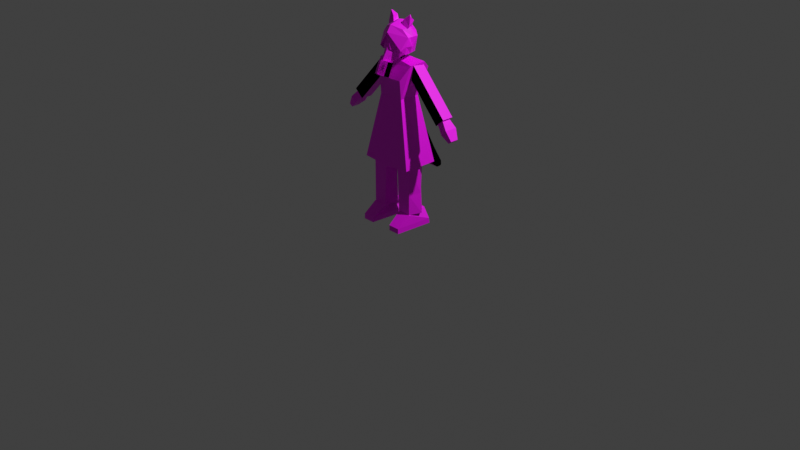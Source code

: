 # Source: save.blend  (saved by Blender 5.2.44; exported with 4.5.12 LTS)
import bpy
from mathutils import Matrix  # noqa: F401  (used for matrix-valued properties, if any)

bpy.ops.wm.read_factory_settings(use_empty=True)
scene = bpy.context.scene
scene.name = 'Scene'

# ---- collections
col_collection = bpy.data.collections.new('Collection'); scene.collection.children.link(col_collection)

# ---- images (referenced by path relative to the original .blend; pixels are not part of the script)
import os
ASSET_DIR = os.environ.get("B2B_ASSET_DIR", "")  # directory of the original .blend (textures are referenced by path, not embedded)
HERE = os.path.dirname(os.path.abspath(__file__))  # packed textures are extracted next to this script under _unpacked/

def load_image(name, relpath, width, height, colorspace="sRGB"):
    """Load a texture the original file referenced (path relative to the .blend, or extracted next to this script)."""
    p = next((c for c in (os.path.join(HERE, relpath), os.path.join(ASSET_DIR, relpath)) if relpath and os.path.exists(c)), "")
    if p:
        img = bpy.data.images.load(p, check_existing=True)
        img.name = name
    else:  # same state as the original file: an image datablock whose file is absent (Cycles renders it pink)
        img = bpy.data.images.new(name, width, height)
        img.source = "FILE"
        img.filepath = "//" + (relpath or name)
    img.colorspace_settings.name = colorspace
    return img
img_uvlayoutblocked_png = load_image('UvlayoutBLOCKED.png', 'UvlayoutBLOCKED.png', 1024, 1024, 'sRGB')

# ---- materials (node trees are filled in below, after node groups)
mat_material_002 = bpy.data.materials.new('Material.002')

# ---- material node trees
mat_material_002.use_nodes = True; mat_material_002.node_tree.nodes.clear()
_N = mat_material_002.node_tree.nodes; _L = mat_material_002.node_tree.links
n0 = _N.new('ShaderNodeBsdfPrincipled'); n0.name = 'Principled BSDF'; n0.location = (-200, 100)
n0.inputs[10].default_value = 0.005
n1 = _N.new('ShaderNodeOutputMaterial'); n1.name = 'Material Output'; n1.location = (200, 100)
n2 = _N.new('ShaderNodeTexImage'); n2.name = 'Image Texture'; n2.location = (-595, 112)
n2.image = img_uvlayoutblocked_png
_L.new(n0.outputs[0], n1.inputs[0])
_L.new(n2.outputs[0], n0.inputs[0])
n1.is_active_output = True

# ---- world
world_world = bpy.data.worlds.new('World'); scene.world = world_world
world_world.use_nodes = True; world_world.node_tree.nodes.clear()
_N = world_world.node_tree.nodes; _L = world_world.node_tree.links
n0 = _N.new('ShaderNodeOutputWorld'); n0.name = 'World Output'; n0.location = (200, 100)
n1 = _N.new('ShaderNodeBackground'); n1.name = 'Background'; n1.location = (-200, 100)
n1.inputs[0].default_value = (0.05088, 0.05088, 0.05088, 1.0)
_L.new(n1.outputs[0], n0.inputs[0])
n0.is_active_output = True
world_world.color = (0.05088, 0.05088, 0.05088)
world_world.sun_shadow_jitter_overblur = 0.0

# ---- cameras
cam_camera = bpy.data.cameras.new('Camera')
cam_camera.clip_end = 100.0
cam_camera.ortho_scale = 7.314

# ---- lights
light_light = bpy.data.lights.new('Light', 'POINT')
light_light.energy = 1000.0
light_light.shadow_soft_size = 0.1

# ---- meshes
me_cube_004 = bpy.data.meshes.new('Cube.004')
me_cube_004.from_pydata([(-5.454e-17, -0.22, 2.143), (0.4442, -0.3987, 1.769), (1.331e-16, -0.3987, 1.769), (0.4442, -0.3451, 1.17), (0.4442, 0.3694, 1.17), (0.4431, 0.3968, 1.177), (-0.001036, 0.3968, 1.177), (0.0, 0.3694, 1.17), (0.0, -0.3451, 1.17), (0.4442, -0.3987, 1.769), (-0.001036, 0.583, 2.179), (0.0, 0.3694, 1.17), (0.4442, 0.3694, 1.17), (0.4442, -0.3451, 1.17), (0.0, -0.3451, 1.17), (0.6756, 0.583, 2.083), (-0.001036, 0.583, 2.179), (0.0004723, 0.3343, 2.353), (0.7573, 0.3343, 2.317), (0.6766, -0.1557, 2.25), (-7.791e-18, -0.1346, 2.353), (0.4442, 0.3694, 1.17), (0.7573, 0.3343, 2.317), (0.0004723, 0.3343, 2.353), (0.921, -0.5634, -0.9984), (0.921, 0.6483, -0.9984), (0.921, -0.5634, -0.9984), (0.921, 0.6483, -0.9984), (0.0, 0.6483, -1.076), (0.0, -0.5634, -1.076), (0.921, 0.6483, -0.9984), (0.3874, -0.7939, -3.122), (0.3323, -0.3218, -2.621), (0.2765, 0.5113, -3.122), (0.4734, 0.5113, -2.621), (0.7879, -0.7939, -3.122), (0.7984, -0.3218, -2.621), (0.8848, 0.5113, -3.122), (0.6268, 0.5113, -2.621), (0.3323, -0.3218, -2.621), (0.4734, 0.5113, -2.621), (0.6268, 0.5113, -2.621), (0.7984, -0.3218, -2.621), (0.3874, -0.7939, -3.122), (0.3323, -0.3218, -2.621), (0.7879, -0.7939, -3.122), (0.7984, -0.3218, -2.621), (0.7984, -0.3218, -2.621), (0.3323, -0.3218, -2.621), (0.3874, -0.7939, -2.945), (0.2765, 0.4869, -2.945), (0.8848, 0.4869, -2.945), (0.7879, -0.7939, -2.945), (0.2765, 0.4869, -2.945), (0.8848, 0.4869, -2.945), (0.3323, -0.3218, -2.621), (0.7984, -0.3218, -2.621), (0.3323, -0.3218, -2.621), (0.7984, -0.3218, -2.621), (0.3323, -0.3218, -2.621), (0.7984, -0.3218, -2.621), (0.3323, -0.3218, -2.621), (0.7984, -0.3218, -2.621), (0.3323, -0.3218, -2.621), (0.7984, -0.3218, -2.621), (0.3323, -0.3218, -2.621), (0.7984, -0.3218, -2.621), (0.3874, -0.7939, -2.947), (0.7879, -0.7939, -2.947), (0.5532, 0.4846, -2.621), (0.5557, 0.4846, -1.015), (0.918, 0.1185, -2.621), (0.8117, 0.1185, -0.9745), (0.7786, -0.3103, -2.621), (0.7816, -0.3103, -0.9745), (0.3278, -0.3103, -2.621), (0.252, -0.3103, -1.041), (0.216, 0.1185, -2.634), (0.2262, 0.1185, -1.039), (0.5532, 0.4391, -1.933), (0.8704, 0.1185, -1.933), (0.7786, -0.3103, -1.933), (0.2948, -0.3103, -1.932), (0.2204, 0.1185, -1.939), (0.6655, -0.0538, 1.69), (0.3994, -0.0538, 1.981), (0.6655, 0.3404, 1.69), (0.3994, 0.3404, 1.981), (0.9563, -0.0538, 1.957), (0.6902, -0.0538, 2.247), (0.9563, 0.3404, 1.957), (0.6902, 0.3404, 2.247), (1.675, 0.3404, 0.5892), (1.675, -0.0538, 0.5892), (1.965, 0.3404, 0.8553), (1.965, -0.0538, 0.8553), (1.728, -0.03474, 0.6496), (1.898, -0.008982, 0.8055), (1.728, 0.2558, 0.6496), (1.898, 0.2816, 0.8055), (1.944, -0.09671, 0.3776), (2.125, -0.09671, 0.5651), (1.944, 0.3412, 0.367), (2.125, 0.3412, 0.5546), (2.3, 0.2408, 0.2551), (2.193, 0.2408, 0.1658), (2.193, -0.03686, 0.1658), (2.3, -0.03686, 0.2551), (0.0, 0.2582, 2.267), (0.0, 0.2582, 2.652), (0.1667, -0.03055, 2.267), (0.1667, -0.03055, 2.652), (-0.1667, -0.03055, 2.267), (-0.1667, -0.03055, 2.652), (0.2255, 0.7116, 0.4815), (0.2255, 0.3839, 0.2761), (0.2255, 0.3624, 0.8933), (0.2255, 0.1926, 0.6844), (-0.2255, 0.7116, 0.4815), (-0.2255, 0.3839, 0.2761), (-0.2255, 0.3624, 0.8933), (-0.2255, 0.1926, 0.6844), (0.2255, 0.7116, 0.4815), (0.2255, 0.3839, 0.2761), (0.2255, 0.3624, 0.8933), (0.2255, 0.1926, 0.6844), (-0.2255, 0.7116, 0.4815), (-0.2255, 0.3839, 0.2761), (-0.2255, 0.3624, 0.8933), (-0.2255, 0.1926, 0.6844), (0.2255, 1.015, -0.2661), (0.2255, 0.6317, -0.5487), (-0.2255, 1.015, -0.2661), (-0.2255, 0.6317, -0.5487), (0.2255, 1.335, -0.9007), (0.2255, 0.9057, -1.225), (-0.2255, 1.335, -0.9007), (-0.2255, 0.9057, -1.225), (0.2255, 1.668, -1.486), (0.2255, 1.491, -1.656), (-0.2255, 1.668, -1.486), (-0.2255, 1.491, -1.656), (0.2255, 1.672, -1.621), (0.2255, 1.639, -1.647), (-0.2255, 1.672, -1.621), (-0.2255, 1.639, -1.647), (-1.729, -0.03474, 0.6496), (-1.899, -0.008982, 0.8055), (-1.729, 0.2558, 0.6496), (-1.899, 0.2816, 0.8055), (-1.945, -0.09671, 0.3776), (-2.125, -0.09671, 0.5651), (-1.945, 0.3412, 0.367), (-2.125, 0.3412, 0.5546), (-2.301, 0.2408, 0.2551), (-2.193, 0.2408, 0.1658), (-2.193, -0.03686, 0.1658), (-2.301, -0.03686, 0.2551), (-0.6663, -0.0538, 1.69), (-0.4002, -0.0538, 1.981), (-0.6663, 0.3404, 1.69), (-0.4002, 0.3404, 1.981), (-0.9571, -0.0538, 1.957), (-0.691, -0.0538, 2.247), (-0.9571, 0.3404, 1.957), (-0.691, 0.3404, 2.247), (-1.675, 0.3404, 0.5892), (-1.675, -0.0538, 0.5892), (-1.966, 0.3404, 0.8553), (-1.966, -0.0538, 0.8553), (0.0, -0.237, 2.835), (0.2123, -0.04747, 2.593), (0.3576, -0.04747, 2.841), (0.297, -0.2194, 3.119), (0.0, 0.4069, 2.35), (0.0, -0.2194, 3.302), (0.0, 0.4069, 2.35), (0.5348, 0.06316, 3.087), (-1.169e-17, 0.007018, 3.54), (0.4272, 0.06316, 3.347), (0.3366, -0.1741, 3.306), (0.3892, 0.3296, 3.219), (-2.805e-17, 0.4067, 3.432), (-8.96e-18, -0.3545, 3.427), (0.5348, 0.2559, 3.087), (0.5348, -0.132, 3.087), (2.467e-18, -0.4906, 3.216), (-1.656e-17, 0.6128, 3.082), (-2.805e-17, 0.4067, 3.432), (0.5242, -0.2038, 2.811), (0.5348, -0.132, 3.087), (0.3576, -0.04747, 2.841), (0.5242, -0.2038, 2.811), (0.3078, -0.04747, 2.61), (0.4745, -0.2038, 2.557), (0.5242, -0.2038, 2.811), (0.5242, -0.2038, 2.811), (0.4745, -0.2038, 2.557), (0.5348, -0.05119, 3.087), (0.5778, -0.00117, 2.811), (0.5778, -0.00117, 2.811), (0.4745, 0.01305, 2.58), (0.3167, 0.3582, 2.543), (-1.176e-16, 0.5702, 2.627), (0.4439, -0.3676, 2.709), (2.467e-18, -0.4906, 3.216), (0.1778, -0.2795, 3.058), (0.3167, 0.3582, 2.543), (0.2102, -0.394, 2.681), (0.3701, -0.01023, 2.808), (0.2558, 0.2219, 2.573), (0.2368, -0.04829, 3.033), (0.2308, -0.255, 2.406), (0.1859, -0.1039, 3.169), (0.1275, -0.3746, 3.167), (0.3701, -0.2851, 2.796), (0.01897, 0.2219, 2.573), (0.0, -0.04829, 3.033), (0.0, -0.5146, 2.681), (0.009507, -0.3119, 3.262), (0.0, -0.251, 3.228), (-0.006058, -0.255, 2.406), (-4.426e-05, -0.4012, 3.287), (0.0, -0.04829, 2.796), (-0.000521, -0.7006, 2.362), (0.06635, -0.5694, 2.327), (0.08689, -0.3919, 2.266), (-0.002549, -0.3919, 2.266), (-1.839e-08, -0.5114, 1.833), (-1.839e-08, -0.3286, 2.242), (0.194, -0.6136, 1.879), (0.194, -0.4308, 2.288), (0.194, -0.8181, 1.97), (0.194, -0.6353, 2.379), (-1.839e-08, -0.9203, 2.016), (-1.839e-08, -0.7375, 2.425), (-0.194, -0.8181, 1.97), (-0.194, -0.6353, 2.379), (-0.194, -0.6136, 1.879), (-0.194, -0.4308, 2.288), (0.08582, -0.1257, 3.291), (0.4021, 0.06002, 3.726), (0.08582, 0.1257, 3.291), (0.4021, 0.09011, 3.726), (0.3028, -0.1257, 3.164), (0.4331, 0.06002, 3.648), (0.3028, 0.1257, 3.164), (0.4331, 0.09011, 3.648), (0.2439, -0.008814, 3.594), (0.2848, 0.2069, 3.599), (0.3848, 0.2475, 3.528), (0.4433, -0.008814, 3.381), (0.1066, -0.3007, 2.966), (0.1806, -0.3736, 2.98), (0.2487, -0.2261, 2.837), (0.3363, -0.2953, 2.882), (0.2002, -0.288, 2.646), (0.2878, -0.3572, 2.691), (0.02812, -0.4008, 2.658), (0.1157, -0.47, 2.703), (-0.02971, -0.4087, 2.856), (0.05786, -0.4779, 2.901)], [(9, 1), (16, 10), (17, 23), (27, 30), (48, 55), (56, 47), (56, 55), (53, 54), (58, 57), (62, 61), (62, 60), (59, 61), (201, 191), (217, 211), (223, 216), (217, 220), (220, 219), (219, 222), (217, 223)], [(28, 7, 4, 25), (25, 4, 3, 24), (8, 3, 13, 14), (5, 6, 16, 15), (4, 7, 11, 12), (24, 3, 8, 29), (13, 12, 18, 19), (3, 4, 12, 13), (20, 14, 2, 0), (19, 20, 0, 2, 9, 13), (11, 17, 16, 6), (18, 17, 20, 19), (12, 11, 6, 5), (14, 13, 9, 2), (18, 12, 5, 15), (17, 18, 15, 16), (12, 18, 22, 21), (25, 24, 27, 28), (29, 28, 25, 27, 24), (24, 29, 26, 27), (49, 32, 34, 50), (50, 34, 38, 51), (51, 38, 36, 52), (33, 37, 35, 31), (36, 38, 41, 42), (41, 40, 39, 42), (34, 32, 39, 40), (38, 34, 40, 41), (68, 46, 44, 67), (63, 64, 66, 65), (37, 51, 52, 35), (33, 50, 51, 37), (31, 49, 50, 33), (45, 68, 67, 43), (79, 70, 72, 80), (80, 72, 74, 81), (81, 74, 76, 82), (82, 76, 78, 83), (83, 78, 70, 79), (77, 83, 79, 69), (75, 82, 83, 77), (73, 81, 82, 75), (71, 80, 81, 73), (69, 79, 80, 71), (70, 78, 72), (84, 85, 87, 86), (86, 87, 91, 90), (90, 91, 89, 88), (88, 89, 85, 84), (88, 84, 93, 95), (91, 87, 85, 89), (92, 94, 95, 93), (86, 90, 94, 92), (84, 86, 92, 93), (90, 88, 95, 94), (96, 97, 99, 98), (98, 99, 103, 102), (102, 103, 104, 105), (100, 101, 97, 96), (98, 102, 100, 96), (103, 99, 97, 101), (105, 104, 107, 106), (101, 100, 106, 107), (100, 102, 105, 106), (103, 101, 107, 104), (108, 109, 111, 110), (110, 111, 113, 112), (111, 109, 113), (112, 113, 109, 108), (108, 110, 112), (114, 116, 120, 118), (119, 121, 117, 115), (117, 121, 120, 116), (115, 117, 116, 114), (118, 119, 133, 132), (121, 119, 118, 120), (122, 126, 128, 124), (127, 123, 125, 129), (125, 124, 128, 129), (123, 122, 124, 125), (127, 126, 122, 123), (129, 128, 126, 127), (130, 132, 136, 134), (114, 118, 132, 130), (119, 115, 131, 133), (115, 114, 130, 131), (137, 135, 139, 141), (133, 131, 135, 137), (131, 130, 134, 135), (132, 133, 137, 136), (141, 139, 143, 145), (135, 134, 138, 139), (136, 137, 141, 140), (134, 136, 140, 138), (145, 143, 142, 144), (139, 138, 142, 143), (140, 141, 145, 144), (138, 140, 144, 142), (146, 147, 149, 148), (148, 149, 153, 152), (152, 153, 154, 155), (150, 151, 147, 146), (148, 152, 150, 146), (153, 149, 147, 151), (155, 154, 157, 156), (151, 150, 156, 157), (150, 152, 155, 156), (153, 151, 157, 154), (158, 159, 161, 160), (160, 161, 165, 164), (164, 165, 163, 162), (162, 163, 159, 158), (162, 158, 167, 169), (165, 161, 159, 163), (166, 168, 169, 167), (160, 164, 168, 166), (158, 160, 166, 167), (164, 162, 169, 168), (170, 172, 173, 175), (174, 171, 172, 170), (187, 182, 181, 184), (177, 179, 180, 185), (179, 178, 183, 180), (184, 181, 179, 177), (185, 180, 183, 186), (181, 182, 178, 179), (173, 172, 189, 185), (189, 172, 191, 192), (192, 191, 193, 194), (185, 189, 195, 190), (192, 194, 197, 196), (196, 197, 201, 200), (190, 195, 199, 198), (175, 173, 190, 186), (187, 184, 202, 203), (198, 199, 201, 200), (202, 184, 198, 200, 199, 201), (185, 186, 205, 204), (193, 191, 203, 202, 201, 197), (206, 172, 189, 185, 204), (192, 194, 204, 185, 189), (204, 205, 206), (203, 174, 202), (174, 203, 202, 201, 171), (202, 174, 171, 197, 201), (197, 171, 193), (212, 208, 225, 226), (216, 210, 212, 221), (214, 215, 209, 213), (212, 215, 214, 208), (208, 214, 222, 218), (227, 226, 225, 224), (221, 212, 226, 227), (208, 218, 224, 225), (218, 221, 227, 224), (210, 209, 215, 212), (228, 229, 231, 230), (230, 231, 233, 232), (232, 233, 235, 234), (234, 235, 237, 236), (231, 229, 239, 237, 235, 233), (236, 237, 239, 238), (238, 239, 229, 228), (228, 230, 232, 234, 236, 238), (248, 241, 243, 249), (249, 243, 247, 250), (250, 247, 245, 251), (251, 245, 241, 248), (242, 246, 244, 240), (247, 243, 241, 245), (244, 251, 248, 240), (246, 250, 251, 244), (242, 249, 250, 246), (240, 248, 249, 242), (252, 253, 255, 254), (254, 255, 257, 256), (256, 257, 259, 258), (255, 253, 261, 259, 257), (258, 259, 261, 260), (260, 261, 253, 252), (252, 254, 256, 258, 260)])
_uv = me_cube_004.uv_layers.new(name='UVMap')
_uv.uv.foreach_set('vector', [0.1849, 0.3431, 0.2133, 5.475e-09, 0.2809, 0.00567, 0.326, 0.3431, -7.545e-09, 0.3382, 0.04238, -1.943e-08, 0.1514, 2.851e-09, 0.1849, 0.3382, 0.1829, 0.3382, 0.1829, 0.3382, 0.1829, 0.3382, 0.1829, 0.3382, 0.534, 0.7658, 0.4663, 0.7661, 0.4663, 0.6147, 0.5695, 0.6289, 0.1829, 0.3382, 0.1829, 0.3382, 0.1829, 0.3382, 0.1829, 0.3382, 0.326, 0.3111, 0.3986, 0.001364, 0.4663, 1.889e-08, 0.4663, 0.3188, 0.5817, 0.6147, 0.4744, 0.5953, 0.5097, 0.4337, 0.5817, 0.4549, 0.1829, 0.3382, 0.1829, 0.3382, 0.1829, 0.3382, 0.1829, 0.3382, 0.326, 0.5201, 0.326, 0.7033, 0.3019, 0.6148, 0.3188, 0.5539, 0.1849, 0.5201, 0.2894, 0.5201, 0.2841, 0.5542, 0.2747, 0.6166, 0.2077, 0.6067, 0.1939, 0.6826, 0.4185, 0.7508, 0.4185, 0.5703, 0.4557, 0.598, 0.4227, 0.7498, 0.2584, 0.6925, 0.2593, 0.8018, 0.188, 0.8045, 0.1849, 0.7099, 0.4651, 0.4594, 0.4651, 0.527, 0.4614, 0.527, 0.4614, 0.4594, 0.2609, 0.6925, 0.1939, 0.6826, 0.2077, 0.6067, 0.2747, 0.6166, 0.5097, 0.4337, 0.4744, 0.5953, 0.4705, 0.5935, 0.4663, 0.4597, 0.2593, 0.8018, 0.2584, 0.6925, 0.2994, 0.7131, 0.2994, 0.8081, 0.1829, 0.3382, 0.1829, 0.3382, 0.1829, 0.3382, 0.1829, 0.3382, 0.1829, 0.3382, 0.1829, 0.3382, 0.1829, 0.3382, 0.1829, 0.3382, 0.326, 0.3434, 0.326, 0.5201, 0.1849, 0.5198, 0.1849, 0.5198, 0.1849, 0.3431, 0.1829, 0.3382, 0.1829, 0.3382, 0.1829, 0.3382, 0.1829, 0.3382, 0.1323, 0.6263, 0.1816, 0.6978, 0.1829, 0.8256, 0.1323, 0.8211, 0.2341, 0.901, 0.1849, 0.8708, 0.1849, 0.8474, 0.2341, 0.8081, 0.05505, 0.7824, 2.922e-10, 0.7862, 0.004535, 0.6589, 0.0533, 0.5871, 0.4185, 0.7605, 0.326, 0.7605, 0.3451, 0.5703, 0.406, 0.5703, 0.1829, 0.3382, 0.1829, 0.3382, 0.1829, 0.3382, 0.1829, 0.3382, 0.8795, 0.8341, 0.8571, 0.8341, 0.8334, 0.7074, 0.9017, 0.7074, 0.1829, 0.3382, 0.1829, 0.3382, 0.1829, 0.3382, 0.1829, 0.3382, 0.1829, 0.3382, 0.1829, 0.3382, 0.1829, 0.3382, 0.1829, 0.3382, 0.003593, 0.8638, -1.002e-08, 0.7862, 0.07104, 0.7862, 0.06463, 0.8638, 0.1829, 0.3382, 0.1829, 0.3382, 0.1829, 0.3382, 0.1829, 0.3382, 0.08174, 0.7862, 0.05505, 0.7824, 0.0533, 0.5871, 0.08, 0.5872, 0.2613, 0.9009, 0.2341, 0.901, 0.2341, 0.8081, 0.2613, 0.8081, 0.1053, 0.6265, 0.1323, 0.6263, 0.1323, 0.8211, 0.1053, 0.825, 0.002977, 0.8875, 0.003593, 0.8638, 0.06463, 0.8638, 0.06402, 0.8875, 0.3329, 0.4578, 0.326, 0.3196, 0.3822, 0.3196, 0.3823, 0.4654, 0.3823, 0.4654, 0.3822, 0.3196, 0.4476, 0.3188, 0.4476, 0.4631, 0.6585, 0.5631, 0.6583, 0.4337, 0.739, 0.4407, 0.7322, 0.5613, 3.121e-09, 0.4794, -7.508e-09, 0.3437, 0.06526, 0.3438, 0.06501, 0.481, 0.06501, 0.481, 0.06526, 0.3438, 0.1228, 0.3382, 0.1156, 0.4782, 0.06481, 0.5871, 0.06501, 0.481, 0.1156, 0.4782, 0.1224, 0.5832, 1.073e-08, 0.5842, 3.121e-09, 0.4794, 0.06501, 0.481, 0.06481, 0.5871, 0.6583, 0.6561, 0.6585, 0.5631, 0.7322, 0.5613, 0.727, 0.6544, 0.3823, 0.5703, 0.3823, 0.4654, 0.4476, 0.4631, 0.4476, 0.5668, 0.326, 0.5616, 0.3329, 0.4578, 0.3823, 0.4654, 0.3823, 0.5703, 0.9241, 0.4337, 0.9065, 0.5066, 0.8563, 0.4337, 0.6583, 0.6988, 0.6583, 0.6561, 0.7184, 0.6581, 0.7184, 0.7008, 0.7096, 0.06009, 0.7096, -4.166e-09, 0.7697, 8.932e-05, 0.7697, 0.06018, 0.8257, 0.05025, 0.8257, -1.757e-08, 0.8858, 0.000368, 0.8858, 0.05062, 0.7698, 0.0641, 0.7697, 0.006917, 0.8256, -3.721e-08, 0.8257, 0.05718, 0.7698, 0.0641, 0.8257, 0.05718, 0.8256, 0.2739, 0.7697, 0.2808, 0.2389, 0.9609, 0.1849, 0.963, 0.1849, 0.9031, 0.2389, 0.901, 0.9626, 0.575, 0.9152, 0.5641, 0.9152, 0.5066, 0.9626, 0.5175, 0.7096, 0.06009, 0.7697, 0.06018, 0.7697, 0.2879, 0.7096, 0.2878, 0.6583, 0.6988, 0.7184, 0.7008, 0.7184, 0.8624, 0.6583, 0.8603, 0.8257, 0.05025, 0.8858, 0.05062, 0.8858, 0.2409, 0.8257, 0.2406, 0.8257, 0.2409, 0.8573, 0.2436, 0.8573, 0.2878, 0.8257, 0.2851, 0.8884, 0.105, 0.9235, 0.1036, 0.9253, 0.1555, 0.8858, 0.1598, 0.8858, 0.1598, 0.9253, 0.1555, 0.9169, 0.2069, 0.8956, 0.2069, 0.9512, 0.6428, 0.9143, 0.6401, 0.9169, 0.5882, 0.9512, 0.5898, 0.7803, 0.9589, 0.739, 0.9742, 0.739, 0.9073, 0.7792, 0.9146, 0.6403, 0.3704, 0.6491, 0.3271, 0.6934, 0.3271, 0.7071, 0.3688, 0.5386, 0.9521, 0.5213, 0.9484, 0.5213, 0.9079, 0.5387, 0.9116, 0.9143, 0.6401, 0.9512, 0.6428, 0.9362, 0.6863, 0.9162, 0.687, 0.5741, 0.8925, 0.5741, 0.9569, 0.5386, 0.9521, 0.5387, 0.9116, 0.6403, 0.3704, 0.7071, 0.3688, 0.6981, 0.4197, 0.6557, 0.4197, 0.7803, 0.9653, 0.7803, 0.9073, 0.8246, 0.9113, 0.8246, 0.9693, 0.1053, 0.9624, 0.1053, 0.9104, 0.1561, 0.9091, 0.1561, 0.961, 0.9942, 0.656, 0.9942, 0.7058, 0.9512, 0.679, 0.5817, 0.9843, 0.5817, 0.9256, 0.6266, 0.9246, 0.6266, 0.9833, 0.326, 0.9714, 0.368, 0.947, 0.368, 0.9977, 0.8334, 0.9037, 0.8334, 0.8341, 0.902, 0.8374, 0.902, 0.907, 0.6405, 0.09424, 0.6403, 0.03061, 0.7091, 0.03083, 0.7093, 0.09445, 0.7091, 0.03083, 0.6403, 0.03061, 0.6408, -1.059e-08, 0.7096, 0.0002124, 0.4947, 0.08609, 0.4957, 0.0173, 0.5329, -5.856e-09, 0.5533, 0.07982, 0.5533, 0.07927, 0.6118, 0.08491, 0.6328, 0.2132, 0.5615, 0.2009, 0.6109, 0.01678, 0.6118, 0.08491, 0.5533, 0.07927, 0.5737, 1.025e-09, 0.647, 0.8551, 0.647, 0.9239, 0.5817, 0.9246, 0.5817, 0.8558, 0.8114, 0.8689, 0.7427, 0.8689, 0.739, 0.8225, 0.8076, 0.8225, 0.8737, 0.9757, 0.8334, 0.9761, 0.8334, 0.9074, 0.8737, 0.907, 0.9143, 0.6609, 0.8563, 0.67, 0.8563, 0.5882, 0.8964, 0.5952, 0.8114, 0.8689, 0.808, 0.9073, 0.7394, 0.9073, 0.7427, 0.8689, 0.8646, 0.5199, 0.9034, 0.5066, 0.9152, 0.5882, 0.8563, 0.5882, 0.5817, 0.6995, 0.6501, 0.7045, 0.6504, 0.78, 0.582, 0.775, 0.1053, 0.8296, 0.1739, 0.8256, 0.1739, 0.905, 0.1053, 0.9091, 0.6405, 0.09424, 0.7093, 0.09445, 0.7093, 0.222, 0.6405, 0.2218, 0.4947, 0.08609, 0.5533, 0.07982, 0.5452, 0.2027, 0.4738, 0.2158, 0.4701, 0.7747, 0.5356, 0.7661, 0.5317, 0.8618, 0.4663, 0.8705, 0.6405, 0.2218, 0.7093, 0.222, 0.7096, 0.3271, 0.6408, 0.3269, 0.4738, 0.2158, 0.5452, 0.2027, 0.5468, 0.3111, 0.4663, 0.3269, 0.5615, 0.2009, 0.6328, 0.2132, 0.6403, 0.3232, 0.5599, 0.3083, 0.4663, 0.8705, 0.5317, 0.8618, 0.5356, 0.8839, 0.4701, 0.8925, 0.4663, 0.3269, 0.5468, 0.3111, 0.5533, 0.4136, 0.5178, 0.4251, 0.5599, 0.3083, 0.6403, 0.3232, 0.5888, 0.421, 0.5533, 0.4099, 0.582, 0.775, 0.6504, 0.78, 0.6501, 0.8551, 0.5817, 0.8501, 0.8975, 0.9073, 0.8975, 0.9761, 0.8916, 0.9762, 0.8916, 0.9075, 0.5178, 0.4251, 0.5533, 0.4136, 0.545, 0.4323, 0.5387, 0.4337, 0.5533, 0.4099, 0.5888, 0.421, 0.5679, 0.4297, 0.5617, 0.4284, 0.8737, 0.9757, 0.8737, 0.907, 0.8916, 0.9075, 0.8916, 0.9762, 8.238e-05, 0.894, 0.02414, 0.8902, 0.02405, 0.9326, -1.331e-08, 0.9364, 0.9017, 0.7074, 0.9365, 0.7094, 0.9396, 0.7538, 0.9017, 0.7522, 0.9017, 0.7522, 0.9396, 0.7538, 0.9251, 0.8062, 0.9048, 0.8033, 0.9253, 0.05422, 0.8858, 0.04991, 0.8894, -3.147e-08, 0.9244, 0.001534, 0.4457, 0.9605, 0.4016, 0.9736, 0.4016, 0.9068, 0.4447, 0.9162, 0.06141, 0.9518, 0.02405, 0.9326, 0.02414, 0.8902, 0.06141, 0.8875, 0.3186, 0.9443, 0.3025, 0.944, 0.3035, 0.9016, 0.3196, 0.9019, 0.8858, 0.04991, 0.9253, 0.05422, 0.9172, 0.1036, 0.8959, 0.1036, 0.9708, 0.1036, 0.9708, 0.1703, 0.9256, 0.1568, 0.9253, 0.1146, 0.2613, 0.958, 0.2613, 0.8912, 0.3035, 0.9016, 0.3025, 0.944, 0.7964, 0.4853, 0.7964, 0.4337, 0.8563, 0.4366, 0.8563, 0.4881, 0.739, 0.4894, 0.739, 0.4337, 0.7964, 0.4406, 0.7963, 0.4963, 0.5975, 0.5274, 0.6017, 0.482, 0.6583, 0.4719, 0.6541, 0.5173, 0.1228, 0.3985, 0.1228, 0.3383, 0.1829, 0.3382, 0.1829, 0.3984, 0.1228, 0.3985, 0.1829, 0.3984, 0.1829, 0.6262, 0.1228, 0.6263, 0.6017, 0.482, 0.5817, 0.4438, 0.6383, 0.4337, 0.6583, 0.4719, 0.9138, 0.4324, 0.8667, 0.4327, 0.8667, 0.3726, 0.9138, 0.3722, 0.739, 0.4894, 0.7963, 0.4963, 0.7964, 0.7074, 0.739, 0.7006, 0.7964, 0.4853, 0.8563, 0.4881, 0.8563, 0.6835, 0.7964, 0.6806, 0.5975, 0.5274, 0.6541, 0.5173, 0.6383, 0.6894, 0.5817, 0.6995, 0.3256, 0.8103, 0.3108, 0.8659, 0.2855, 0.8543, 0.2613, 0.8081, 0.8667, 0.4037, 0.8353, 0.3256, 0.8109, 0.3138, 0.8667, 0.2879, 0.7595, 0.7582, 0.739, 0.7074, 0.8057, 0.7153, 0.8334, 0.7254, 0.1033, 0.9235, 0.06141, 0.9236, 0.06538, 0.8875, 0.1033, 0.8937, 0.728, 0.3067, 0.7951, 0.2879, 0.7951, 0.329, 0.7421, 0.3298, 0.1033, 0.9529, 0.07989, 0.9643, 0.06141, 0.9236, 0.1033, 0.9235, 0.7096, 0.3549, 0.7421, 0.3298, 0.7951, 0.329, 0.7934, 0.3671, 0.5133, 0.9433, 0.4663, 0.9548, 0.4663, 0.8925, 0.5213, 0.9007, 0.2855, 0.8543, 0.3108, 0.8659, 0.3256, 0.8905, 0.2833, 0.8912, 0.1829, 0.3382, 0.1829, 0.3382, 0.1829, 0.3382, 0.1829, 0.3382, 0.8581, 0.2505, 0.8852, 0.2409, 0.8852, 0.2729, 0.8573, 0.2855, 0.1829, 0.3382, 0.1829, 0.3382, 0.1829, 0.3382, 0.1829, 0.3382, 0.1829, 0.3382, 0.1829, 0.3382, 0.1829, 0.3382, 0.1829, 0.3382, 0.1148, 0.5871, 0.1148, 0.6243, 0.08174, 0.6208, 0.084, 0.5885, 0.6483, 0.9252, 0.6575, 0.9668, 0.6266, 0.9668, 0.636, 0.9246, 0.09895, 0.8085, 0.08051, 0.8484, 0.07104, 0.8861, 0.07104, 0.7862, 0.7595, 0.7582, 0.8334, 0.7254, 0.8334, 0.8153, 0.7848, 0.8225, 0.1829, 0.3382, 0.1829, 0.3382, 0.1829, 0.3382, 0.1829, 0.3382, 0.8667, 0.3722, 0.8724, 0.2941, 0.9189, 0.2879, 0.9169, 0.3311, 0.9169, 0.3311, 0.9189, 0.3634, 0.7096, 0.3549, 0.7934, 0.3671, 0.7934, 0.3671, 0.7203, 0.4234, 0.8206, 0.3245, 0.8109, 0.3138, 0.8628, 0.4149, 0.817, 0.3865, 0.7951, 0.3339, 0.7969, 0.3034, 0.9901, 0.2879, 0.9972, 0.3381, 0.9647, 0.3366, 0.9597, 0.3381, 0.9635, 0.3129, 0.9803, 0.9454, 0.9854, 0.9842, 0.9573, 0.9649, 0.9854, 0.9022, 0.9803, 0.9454, 0.3003, 0.7809, 0.3003, 0.7033, 0.326, 0.7344, 0.6583, 0.9318, 0.7011, 0.9556, 0.6583, 0.9858, 0.8667, 0.4037, 0.8628, 0.4149, 0.817, 0.3865, 0.7951, 0.3339, 0.8353, 0.3256, 0.5785, 0.8515, 0.5356, 0.8865, 0.5356, 0.804, 0.556, 0.7661, 0.5734, 0.7938, 0.7969, 0.3034, 0.8353, 0.3256, 0.8206, 0.3245, 0.9558, 0.8612, 0.9942, 0.8341, 0.9942, 0.8906, 0.9657, 0.8865, 0.9754, 0.7698, 0.9396, 0.774, 0.9396, 0.7116, 0.9754, 0.7074, 0.4016, 0.7605, 0.3979, 0.8236, 0.3561, 0.8283, 0.361, 0.768, 0.4217, 0.8694, 0.4016, 0.819, 0.4401, 0.775, 0.4265, 0.8421, 0.4265, 0.8421, 0.4401, 0.775, 0.46, 0.7605, 0.4594, 0.8504, 0.4612, 0.4231, 0.4476, 0.423, 0.4508, 0.3944, 0.4612, 0.3737, 0.08174, 0.6604, 0.08174, 0.6243, 0.1022, 0.6465, 0.1022, 0.6602, 0.4265, 0.8421, 0.4594, 0.8504, 0.46, 0.9068, 0.4488, 0.9023, 0.902, 0.9022, 0.9573, 0.9187, 0.9501, 0.9476, 0.902, 0.9586, 0.326, 0.8661, 0.3561, 0.8283, 0.3979, 0.8236, 0.4016, 0.8791, 0.9157, 0.2759, 0.9157, 0.2148, 0.945, 0.2069, 0.945, 0.2679, 0.9512, 0.6558, 0.9512, 0.5882, 0.9853, 0.5884, 0.9853, 0.656, 0.6583, 0.9308, 0.6583, 0.8626, 0.6887, 0.8636, 0.6887, 0.9318, 0.6887, 0.9318, 0.6887, 0.8636, 0.7174, 0.8624, 0.7174, 0.9306, 0.9558, 0.8522, 0.9558, 0.8863, 0.9289, 0.9022, 0.902, 0.8842, 0.902, 0.8501, 0.9289, 0.8341, 0.945, 0.2752, 0.945, 0.2069, 0.9792, 0.2069, 0.9792, 0.2752, 0.8858, 0.2684, 0.8858, 0.2074, 0.9157, 0.2148, 0.9157, 0.2759, 0.3555, 0.947, 0.326, 0.9298, 0.326, 0.8958, 0.3555, 0.8791, 0.385, 0.8964, 0.385, 0.9303, 0.8563, 0.67, 0.8828, 0.6847, 0.882, 0.6892, 0.8563, 0.7035, 0.9283, 0.02628, 0.9334, 4.322e-08, 0.9435, 0.007837, 0.9472, 0.02821, 0.9241, 0.4383, 0.9524, 0.4301, 0.9567, 0.4316, 0.9535, 0.4732, 0.9189, 0.3305, 0.9393, 0.295, 0.9485, 0.2879, 0.9597, 0.3191, 0.9504, 0.4103, 0.9189, 0.4168, 0.9189, 0.3802, 0.9504, 0.3737, 0.9524, 0.4301, 0.9564, 0.4183, 0.9607, 0.4198, 0.9567, 0.4316, 0.9209, 0.3737, 0.9189, 0.3305, 0.9597, 0.3191, 0.9585, 0.3737, 0.9244, 0.4942, 0.9241, 0.4383, 0.9535, 0.4732, 0.9607, 0.5066, 0.9253, 0.08174, 0.9283, 0.02628, 0.9472, 0.02821, 0.9636, 0.08174, 0.7011, 0.992, 0.7064, 0.9416, 0.7381, 0.9318, 0.7381, 0.9818, 0.4632, 0.3446, 0.4476, 0.3418, 0.4477, 0.3188, 0.465, 0.3244, 0.4476, 0.4604, 0.4592, 0.4594, 0.4592, 0.4885, 0.4476, 0.4894, 0.4651, 0.4545, 0.4476, 0.4594, 0.4476, 0.428, 0.4651, 0.4231, 0.9672, 0.774, 0.9804, 0.7961, 0.9672, 0.8189, 0.9396, 0.8157, 0.9396, 0.7879, 0.9414, 0.8284, 0.9396, 0.8157, 0.9672, 0.8189, 0.9691, 0.8316, 0.465, 0.3737, 0.4477, 0.3681, 0.4476, 0.3418, 0.4632, 0.3446, 0.04225, 0.9563, 0.04225, 0.9861, 0.01614, 1.0, -8.262e-08, 0.9788, 0.01614, 0.9518])
me_cube_004.materials.append(mat_material_002)
me_cube_004.update()
arm_metarig = bpy.data.armatures.new('metarig')  # bones are not reproduced

# ---- objects
ob_light = bpy.data.objects.new('Light', light_light)
ob_camera = bpy.data.objects.new('Camera', cam_camera)
ob_1side = bpy.data.objects.new('1side', None)
ob_1front = bpy.data.objects.new('1front', None)
ob_metarig = bpy.data.objects.new('metarig', arm_metarig)
ob_torso = bpy.data.objects.new('Torso', me_cube_004)

# ---- transforms, parenting, visibility, modifiers, constraints
ob_light.location = (4.076, 1.005, 5.904)
ob_light.rotation_euler = (0.6503, 0.05522, 1.866)
ob_light.lock_rotations_4d = False
ob_light.empty_display_type = 'ARROWS'
ob_light.color = (0.0, 0.0, 0.0, 0.0)
ob_light.lineart.crease_threshold = 0.0
ob_camera.location = (7.359, -6.926, 4.958)
ob_camera.rotation_euler = (1.109, 0.0, 0.8149)
ob_camera.lock_rotations_4d = False
ob_camera.empty_display_type = 'ARROWS'
ob_camera.color = (0.0, 0.0, 0.0, 0.0)
ob_camera.display_type = 'WIRE'
ob_camera.lineart.crease_threshold = 0.0
ob_1side.location = (-1.008, 0.1893, 3.903e-17)
ob_1side.rotation_euler = (1.573, 0.01763, -4.72)
ob_1side.scale = (0.4412, 0.4412, 0.4412)
ob_1side.empty_display_type = 'IMAGE'
ob_1side.empty_display_size = 5.312
ob_1side.empty_image_offset = (-0.5831, -0.02872)
ob_1front.location = (-0.002717, 1.003, 0.0)
ob_1front.rotation_euler = (1.58, 0.001499, -0.0025)
ob_1front.empty_display_type = 'IMAGE'
ob_1front.empty_display_size = 2.327
ob_1front.empty_image_offset = (-0.5032, -0.02244)
ob_metarig.location = (0.0, 0.0, 0.0)
ob_torso.location = (0.0, 0.0, 0.9717)
ob_torso.scale = (0.3112, 0.3112, 0.3112)
_m = ob_torso.modifiers.new('Mirror', 'MIRROR')

# ---- collection membership
col_collection.objects.link(ob_light)
col_collection.objects.link(ob_camera)
col_collection.objects.link(ob_1side)
col_collection.objects.link(ob_1front)
col_collection.objects.link(ob_metarig)
col_collection.objects.link(ob_torso)

# ---- scene / render settings (as saved in the file)
scene.camera = ob_camera
scene.frame_start = 1; scene.frame_end = 250; scene.frame_set(0)
scene.render.engine = 'BLENDER_EEVEE_NEXT'
scene.render.bake_bias = 0.0
scene.render.bake_samples = 0
scene.render.compositor_device = 'GPU'
scene.eevee.use_volume_custom_range = False
scene.eevee.fast_gi_thickness_near = 0.1
scene.eevee.fast_gi_thickness_far = 0.0
scene.eevee.ray_tracing_options.screen_trace_thickness = 0.1
scene.view_settings.view_transform = 'Standard'
bpy.context.view_layer.update()
